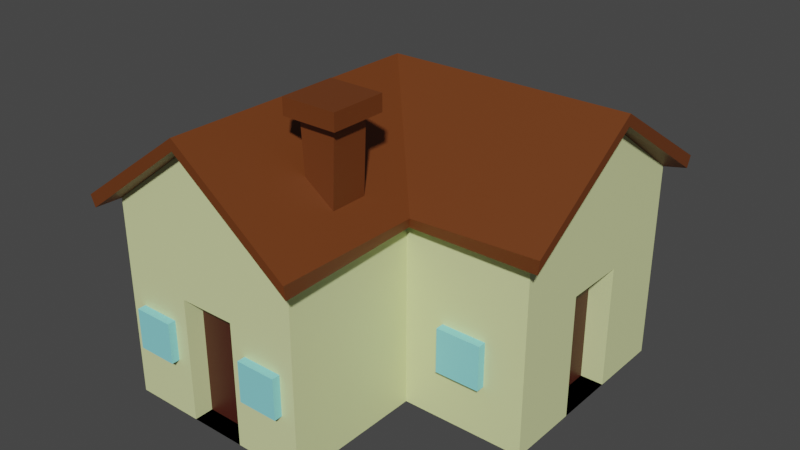 # Source: building3.blend  (saved by Blender 4.0.36; exported with 4.5.12 LTS)
import bpy
from mathutils import Matrix  # noqa: F401  (used for matrix-valued properties, if any)

bpy.ops.wm.read_factory_settings(use_empty=True)
scene = bpy.context.scene
scene.name = 'Scene'

# ---- collections
col_collection = bpy.data.collections.new('Collection'); scene.collection.children.link(col_collection)

# ---- materials (node trees are filled in below, after node groups)
mat_color1 = bpy.data.materials.new('color1')
mat_color1.alpha_threshold = 0.0
mat_color1.roughness = 0.5
mat_color1.line_color = (0.0, 0.0, 0.0, 1.0)
mat_color2 = bpy.data.materials.new('color2')
mat_windows = bpy.data.materials.new('windows')
mat_door = bpy.data.materials.new('door')

# ---- node groups
ng_auto_smooth = bpy.data.node_groups.new('Auto Smooth', 'GeometryNodeTree')
_s = ng_auto_smooth.interface.new_socket(name='Geometry', in_out='OUTPUT', socket_type='NodeSocketGeometry')
_s = ng_auto_smooth.interface.new_socket(name='Geometry', in_out='INPUT', socket_type='NodeSocketGeometry')
_s = ng_auto_smooth.interface.new_socket(name='Angle', in_out='INPUT', socket_type='NodeSocketFloat')
_s.subtype = 'ANGLE'
_s.min_value = 0.0
_s.max_value = 3.142
ng_auto_smooth.is_modifier = True
_N = ng_auto_smooth.nodes; _L = ng_auto_smooth.links
n0 = _N.new('NodeGroupOutput'); n0.name = 'Group Output'; n0.location = (480, -100)
n1 = _N.new('NodeGroupInput'); n1.name = 'Group Input'; n1.location = (-420, -300)
n2 = _N.new('NodeGroupInput'); n2.name = 'Group Input.001'; n2.location = (-60, -100)
n3 = _N.new('GeometryNodeSetShadeSmooth'); n3.name = 'Set Shade Smooth'; n3.location = (120, -100)
n3.domain = 'EDGE'
n4 = _N.new('GeometryNodeSetShadeSmooth'); n4.name = 'Set Shade Smooth.001'; n4.location = (300, -100)
n5 = _N.new('GeometryNodeInputMeshEdgeAngle'); n5.name = 'Edge Angle'; n5.location = (-420, -220)
n6 = _N.new('GeometryNodeInputEdgeSmooth'); n6.name = 'Is Edge Smooth'; n6.location = (-60, -160)
n7 = _N.new('GeometryNodeInputShadeSmooth'); n7.name = 'Is Face Smooth'; n7.location = (-240, -340)
n8 = _N.new('FunctionNodeBooleanMath'); n8.name = 'Boolean Math'; n8.location = (-60, -220)
n9 = _N.new('FunctionNodeCompare'); n9.name = 'Compare'; n9.location = (-240, -180)
n9.operation = 'LESS_EQUAL'
_L.new(n5.outputs[0], n9.inputs[0])
_L.new(n4.outputs[0], n0.inputs[0])
_L.new(n1.outputs[1], n9.inputs[1])
_L.new(n9.outputs[0], n8.inputs[0])
_L.new(n7.outputs[0], n8.inputs[1])
_L.new(n2.outputs[0], n3.inputs[0])
_L.new(n6.outputs[0], n3.inputs[1])
_L.new(n3.outputs[0], n4.inputs[0])
_L.new(n8.outputs[0], n3.inputs[2])
n0.is_active_output = True

# ---- material node trees
mat_color1.use_nodes = True; mat_color1.node_tree.nodes.clear()
_N = mat_color1.node_tree.nodes; _L = mat_color1.node_tree.links
n0 = _N.new('ShaderNodeOutputMaterial'); n0.name = 'Material Output'; n0.location = (300, 300)
n1 = _N.new('ShaderNodeBsdfPrincipled'); n1.name = 'Principled BSDF'; n1.location = (10, 300)
n1.distribution = 'GGX'
n1.subsurface_method = 'RANDOM_WALK_SKIN'
n1.inputs[0].default_value = (0.736, 0.8002, 0.3947, 1.0)
n1.inputs[3].default_value = 1.45
n1.inputs[27].default_value = (0.0, 0.0, 0.0, 1.0)
n1.inputs[28].default_value = 1.0
_L.new(n1.outputs[0], n0.inputs[0])
n0.is_active_output = True
mat_color2.use_nodes = True; mat_color2.node_tree.nodes.clear()
_N = mat_color2.node_tree.nodes; _L = mat_color2.node_tree.links
n0 = _N.new('ShaderNodeBsdfPrincipled'); n0.name = 'Principled BSDF'; n0.location = (10, 300)
n0.inputs[0].default_value = (0.1497, 0.03948, 0.007266, 1.0)
n0.inputs[3].default_value = 1.45
n1 = _N.new('ShaderNodeOutputMaterial'); n1.name = 'Material Output'; n1.location = (300, 300)
_L.new(n0.outputs[0], n1.inputs[0])
n1.is_active_output = True
mat_windows.use_nodes = True; mat_windows.node_tree.nodes.clear()
_N = mat_windows.node_tree.nodes; _L = mat_windows.node_tree.links
n0 = _N.new('ShaderNodeBsdfPrincipled'); n0.name = 'Principled BSDF'; n0.location = (10, 300)
n0.inputs[0].default_value = (0.2699, 0.7681, 0.8001, 1.0)
n0.inputs[3].default_value = 1.45
n1 = _N.new('ShaderNodeOutputMaterial'); n1.name = 'Material Output'; n1.location = (300, 300)
_L.new(n0.outputs[0], n1.inputs[0])
n1.is_active_output = True
mat_door.use_nodes = True; mat_door.node_tree.nodes.clear()
_N = mat_door.node_tree.nodes; _L = mat_door.node_tree.links
n0 = _N.new('ShaderNodeBsdfPrincipled'); n0.name = 'Principled BSDF'; n0.location = (10, 300)
n0.inputs[0].default_value = (0.06413, 0.01263, 0.006978, 1.0)
n0.inputs[3].default_value = 1.45
n1 = _N.new('ShaderNodeOutputMaterial'); n1.name = 'Material Output'; n1.location = (300, 300)
_L.new(n0.outputs[0], n1.inputs[0])
n1.is_active_output = True

# ---- world
world_world = bpy.data.worlds.new('World'); scene.world = world_world
world_world.use_nodes = True; world_world.node_tree.nodes.clear()
_N = world_world.node_tree.nodes; _L = world_world.node_tree.links
n0 = _N.new('ShaderNodeOutputWorld'); n0.name = 'World Output'; n0.location = (300, 300)
n1 = _N.new('ShaderNodeBackground'); n1.name = 'Background'; n1.location = (10, 300)
n1.inputs[0].default_value = (0.05088, 0.05088, 0.05088, 1.0)
_L.new(n1.outputs[0], n0.inputs[0])
n0.is_active_output = True
world_world.color = (0.05088, 0.05088, 0.05088)
world_world.use_sun_shadow = False
world_world.sun_shadow_jitter_overblur = 0.0

# ---- meshes
me_cube = bpy.data.meshes.new('Cube')
me_cube.from_pydata([(0.2324, -0.6801, 0.0), (0.2324, -0.6801, 1.271), (1.032, 0.6801, 1.271), (1.032, 0.6801, 0.0), (1.032, -0.6801, 1.271), (1.032, -0.6801, 0.0), (-1.032, 0.6801, 1.271), (-1.032, 0.6801, 0.0), (-1.032, -1.586, 0.0), (0.2324, -1.586, 0.0), (0.2324, -1.586, 1.271), (-1.032, -1.586, 1.271), (1.032, 0.0, 1.75), (-0.3998, -1.586, 1.75), (-0.5833, -1.586, 0.0), (-0.2163, -1.586, 0.0), (-0.2163, -1.586, 0.7953), (-0.5833, -1.586, 0.7953), (0.3176, -1.695, 1.265), (-0.4002, 0.0004157, 1.821), (1.136, 0.01808, 1.822), (-1.129, -1.695, 1.222), (0.3172, -0.7643, 1.209), (1.136, -0.7779, 1.22), (-1.144, 0.7902, 1.281), (1.136, 0.8065, 1.326), (-0.4176, -1.695, 1.75), (0.3298, -1.695, 1.188), (-1.116, 0.7653, 1.209), (1.136, 0.7764, 1.256), (1.136, 0.01766, 1.75), (1.136, -0.7645, 1.296), (0.3426, -0.7903, 1.279), (-0.4181, -1.695, 1.822), (-1.159, -1.695, 1.293), (1.136, 0.807, 1.326), (0.1374, -1.586, 0.6256), (0.1374, -1.586, 0.3656), (-0.937, -1.586, 0.3656), (-0.937, -1.586, 0.6256), (-0.1213, -1.586, 0.6256), (-0.1213, -1.586, 0.3656), (-0.6783, -1.586, 0.3656), (-0.6783, -1.586, 0.6256), (0.1374, -1.638, 0.6256), (0.1374, -1.638, 0.3656), (-0.937, -1.638, 0.3656), (-0.937, -1.638, 0.6256), (-0.1213, -1.638, 0.6256), (-0.1213, -1.638, 0.3656), (-0.6783, -1.638, 0.3656), (-0.6783, -1.638, 0.6256), (-0.5833, -1.464, 0.0), (-0.2163, -1.464, 0.0), (-0.2163, -1.464, 0.7953), (-0.5833, -1.464, 0.7953), (0.1614, -0.9402, 1.411), (0.1611, -1.175, 1.41), (-0.0291, -1.175, 1.546), (-0.02885, -0.9407, 1.547), (0.1815, -0.9402, 1.875), (0.1812, -1.175, 1.875), (-0.04917, -1.175, 1.875), (-0.04886, -0.9407, 1.875), (0.239, -0.8817, 1.875), (0.2385, -1.233, 1.875), (-0.1067, -1.234, 1.875), (-0.1062, -0.8824, 1.875), (0.239, -0.8817, 1.978), (0.2385, -1.233, 1.978), (-0.1067, -1.234, 1.978), (-0.1062, -0.8824, 1.978), (1.032, 0.2016, 0.7974), (1.032, 0.2016, 0.0), (1.032, -0.2016, 0.7974), (1.032, -0.2016, 0.0), (0.8839, 0.2016, 0.7974), (0.8839, 0.2016, 0.0), (0.8839, -0.2016, 0.7974), (0.8839, -0.2016, 0.0), (0.7764, -0.6801, 0.634), (0.4887, -0.6801, 0.6348), (0.4879, -0.6801, 0.3471), (0.7756, -0.6801, 0.3463), (0.7764, -0.7341, 0.634), (0.4887, -0.7341, 0.6348), (0.4879, -0.7341, 0.3471), (0.7756, -0.7341, 0.3463)], [], [(4, 2, 12), (1, 0, 82, 81), (4, 5, 75, 74), (7, 3, 5, 0), (0, 1, 10, 9), (7, 6, 2, 3), (10, 11, 17, 16), (6, 7, 8, 11), (22, 23, 31, 32), (7, 0, 9, 8), (27, 22, 32, 18), (11, 10, 13), (16, 17, 55, 54), (8, 9, 15, 14), (11, 8, 38, 39), (8, 14, 42, 38), (32, 31, 20, 19), (18, 32, 56, 57), (1, 4, 23, 22), (24, 25, 35), (24, 34, 33, 19), (25, 24, 19, 20), (4, 12, 30, 23), (10, 1, 22, 27), (2, 6, 28, 29), (23, 30, 20, 31), (26, 27, 18, 33), (21, 26, 33, 34), (29, 28, 24, 35), (30, 29, 35, 20), (28, 21, 34, 24), (25, 20, 35), (6, 11, 21, 28), (11, 13, 26, 21), (12, 2, 29, 30), (13, 10, 27, 26), (40, 41, 49, 48), (43, 39, 47, 51), (10, 16, 40, 36), (9, 10, 36, 37), (14, 17, 43, 42), (16, 15, 41, 40), (15, 9, 37, 41), (17, 11, 39, 43), (47, 46, 50, 51), (45, 44, 48, 49), (37, 36, 44, 45), (38, 42, 50, 46), (36, 40, 48, 44), (42, 43, 51, 50), (39, 38, 46, 47), (41, 37, 45, 49), (53, 54, 55, 52), (14, 15, 53, 52), (17, 14, 52, 55), (15, 16, 54, 53), (56, 59, 63, 60), (19, 33, 58, 59), (33, 18, 57, 58), (32, 19, 59, 56), (63, 62, 66, 67), (58, 57, 61, 62), (59, 58, 62, 63), (57, 56, 60, 61), (64, 67, 71, 68), (61, 60, 64, 65), (60, 63, 67, 64), (62, 61, 65, 66), (69, 68, 71, 70), (66, 65, 69, 70), (67, 66, 70, 71), (65, 64, 68, 69), (73, 72, 76, 77), (2, 4, 74, 72), (5, 3, 73, 75), (3, 2, 72, 73), (77, 76, 78, 79), (74, 75, 79, 78), (72, 74, 78, 76), (75, 73, 77, 79), (82, 83, 87, 86), (5, 4, 80, 83), (4, 1, 81, 80), (0, 5, 83, 82), (87, 84, 85, 86), (80, 81, 85, 84), (83, 80, 84, 87), (81, 82, 86, 85)])
me_cube.polygons.foreach_set('use_smooth', [True] * 88)
me_cube.polygons.foreach_set('material_index', [0, 0, 0, 0, 0, 0, 0, 0, 1, 0, 1, 0, 0, 0, 0, 0, 1, 1, 1, 0, 1, 1, 1, 1, 1, 1, 1, 1, 1, 1, 1, 0, 1, 1, 1, 1, 2, 2, 0, 0, 0, 0, 0, 0, 2, 2, 2, 2, 2, 2, 2, 2, 3, 0, 0, 0, 1, 1, 1, 1, 1, 1, 1, 1, 1, 1, 1, 1, 1, 1, 1, 1, 0, 0, 0, 0, 3, 0, 0, 0, 2, 0, 0, 0, 2, 2, 2, 2])
_uv = me_cube.uv_layers.new(name='UVMap')
_uv.uv.foreach_set('vector', [0.625, 0.5, 0.625, 0.25, 0.625, 0.5, 0.375, 0.5969, 0.125, 0.5969, 0.125, 0.5969, 0.375, 0.5969, 0.375, 0.5, 0.125, 0.5, 0.125, 0.5, 0.375, 0.5, 0.375, 0.75, 0.625, 0.75, 0.625, 1.0, 0.5281, 1.0, 0.125, 0.5969, 0.375, 0.5969, 0.375, 0.5969, 0.125, 0.5969, 0.625, 0.5, 0.875, 0.5, 0.875, 0.75, 0.625, 0.75, 0.375, 0.5969, 0.375, 0.75, 0.375, 0.75, 0.375, 0.5969, 0.625, 0.75, 0.375, 0.75, 0.375, 0.5, 0.625, 0.5, 0.375, 0.5969, 0.375, 0.5, 0.375, 0.5, 0.375, 0.5969, 0.375, 0.75, 0.5281, 1.0, 0.5281, 1.0, 0.375, 1.0, 0.375, 0.5969, 0.375, 0.5969, 0.375, 0.5969, 0.375, 0.5969, 0.375, 0.75, 0.375, 0.5969, 0.375, 0.75, 0.375, 0.5969, 0.375, 0.75, 0.375, 0.75, 0.375, 0.5969, 0.375, 1.0, 0.5281, 1.0, 0.5281, 1.0, 0.375, 1.0, 0.625, 0.5, 0.375, 0.5, 0.375, 0.5, 0.625, 0.5, 0.375, 1.0, 0.375, 1.0, 0.375, 1.0, 0.375, 1.0, 0.375, 0.5969, 0.375, 0.5, 0.375, 0.5, 0.375, 0.5969, 0.375, 0.5969, 0.375, 0.5969, 0.375, 0.5969, 0.375, 0.5969, 0.375, 0.5969, 0.375, 0.5, 0.375, 0.5, 0.375, 0.5969, 0.875, 0.5, 0.875, 0.75, 0.875, 0.75, 0.625, 0.75, 0.625, 0.5, 0.625, 0.5, 0.625, 0.5, 0.875, 0.75, 0.875, 0.5, 0.875, 0.6531, 0.875, 0.75, 0.625, 0.5, 0.625, 0.5, 0.625, 0.5, 0.625, 0.5, 0.375, 0.5969, 0.375, 0.5969, 0.375, 0.5969, 0.375, 0.5969, 0.875, 0.75, 0.875, 0.5, 0.875, 0.5, 0.875, 0.75, 0.625, 0.5, 0.625, 0.5, 0.625, 0.5, 0.625, 0.5, 0.375, 0.75, 0.375, 0.5969, 0.375, 0.5969, 0.375, 0.75, 0.375, 0.75, 0.375, 0.75, 0.375, 0.75, 0.375, 0.75, 0.875, 0.75, 0.875, 0.5, 0.875, 0.5, 0.875, 0.75, 0.625, 0.5, 0.625, 0.25, 0.625, 0.25, 0.625, 0.5, 0.625, 0.75, 0.625, 0.5, 0.625, 0.5, 0.625, 0.75, 0.875, 0.75, 0.875, 0.75, 0.875, 0.75, 0.625, 0.75, 0.625, 0.5, 0.625, 0.5, 0.625, 0.75, 0.375, 0.75, 0.375, 0.75, 0.375, 0.75, 0.375, 0.75, 0.625, 0.5, 0.625, 0.25, 0.625, 0.25, 0.625, 0.5, 0.375, 0.75, 0.375, 0.5969, 0.375, 0.5969, 0.375, 0.75, 0.375, 0.5969, 0.125, 0.5969, 0.125, 0.5969, 0.375, 0.5969, 0.375, 0.75, 0.375, 0.75, 0.375, 0.75, 0.375, 0.75, 0.375, 0.5969, 0.375, 0.5969, 0.375, 0.5969, 0.375, 0.5969, 0.125, 0.5969, 0.375, 0.5969, 0.375, 0.5969, 0.125, 0.5969, 0.125, 0.75, 0.375, 0.75, 0.375, 0.75, 0.125, 0.75, 0.375, 0.5969, 0.125, 0.5969, 0.125, 0.5969, 0.375, 0.5969, 0.5281, 1.0, 0.5281, 1.0, 0.5281, 1.0, 0.5281, 1.0, 0.375, 0.75, 0.375, 0.75, 0.375, 0.75, 0.375, 0.75, 0.625, 0.5, 0.375, 0.5, 0.375, 0.5, 0.625, 0.5, 0.125, 0.5969, 0.375, 0.5969, 0.375, 0.5969, 0.125, 0.5969, 0.125, 0.5969, 0.375, 0.5969, 0.375, 0.5969, 0.125, 0.5969, 0.375, 1.0, 0.375, 1.0, 0.375, 1.0, 0.375, 1.0, 0.375, 0.5969, 0.375, 0.5969, 0.375, 0.5969, 0.375, 0.5969, 0.125, 0.75, 0.375, 0.75, 0.375, 0.75, 0.125, 0.75, 0.625, 0.5, 0.375, 0.5, 0.375, 0.5, 0.625, 0.5, 0.5281, 1.0, 0.5281, 1.0, 0.5281, 1.0, 0.5281, 1.0, 0.125, 0.5969, 0.375, 0.5969, 0.375, 0.75, 0.125, 0.75, 0.375, 1.0, 0.5281, 1.0, 0.5281, 1.0, 0.375, 1.0, 0.375, 0.75, 0.125, 0.75, 0.125, 0.75, 0.375, 0.75, 0.125, 0.5969, 0.375, 0.5969, 0.375, 0.5969, 0.125, 0.5969, 0.375, 0.5969, 0.375, 0.5969, 0.375, 0.5969, 0.375, 0.5969, 0.625, 0.5, 0.625, 0.5, 0.625, 0.5, 0.625, 0.5, 0.375, 0.75, 0.375, 0.5969, 0.375, 0.5969, 0.375, 0.75, 0.375, 0.5969, 0.375, 0.5969, 0.375, 0.5969, 0.375, 0.5969, 0.625, 0.5, 0.625, 0.5, 0.625, 0.5, 0.625, 0.5, 0.375, 0.75, 0.375, 0.5969, 0.375, 0.5969, 0.375, 0.75, 0.625, 0.5, 0.625, 0.5, 0.625, 0.5, 0.625, 0.5, 0.375, 0.5969, 0.375, 0.5969, 0.375, 0.5969, 0.375, 0.5969, 0.375, 0.5969, 0.375, 0.5969, 0.375, 0.5969, 0.375, 0.5969, 0.375, 0.5969, 0.375, 0.5969, 0.375, 0.5969, 0.375, 0.5969, 0.375, 0.5969, 0.375, 0.5969, 0.375, 0.5969, 0.375, 0.5969, 0.375, 0.75, 0.375, 0.5969, 0.375, 0.5969, 0.375, 0.75, 0.375, 0.5969, 0.375, 0.5969, 0.375, 0.5969, 0.375, 0.5969, 0.375, 0.75, 0.375, 0.5969, 0.375, 0.5969, 0.375, 0.75, 0.625, 0.5, 0.625, 0.5, 0.625, 0.5, 0.625, 0.5, 0.375, 0.5969, 0.375, 0.5969, 0.375, 0.5969, 0.375, 0.5969, 0.625, 0.75, 0.875, 0.75, 0.875, 0.75, 0.625, 0.75, 0.625, 0.25, 0.625, 0.5, 0.625, 0.5, 0.625, 0.25, 0.625, 1.0, 0.625, 0.75, 0.625, 0.75, 0.625, 1.0, 0.625, 0.75, 0.875, 0.75, 0.875, 0.75, 0.625, 0.75, 0.375, 0.25, 0.625, 0.25, 0.625, 0.5, 0.375, 0.5, 0.375, 0.5, 0.125, 0.5, 0.125, 0.5, 0.375, 0.5, 0.625, 0.25, 0.625, 0.5, 0.625, 0.5, 0.625, 0.25, 0.625, 1.0, 0.625, 0.75, 0.625, 0.75, 0.625, 1.0, 0.5281, 1.0, 0.625, 1.0, 0.625, 1.0, 0.5281, 1.0, 0.125, 0.5, 0.375, 0.5, 0.375, 0.5, 0.125, 0.5, 0.375, 0.5, 0.375, 0.5969, 0.375, 0.5969, 0.375, 0.5, 0.5281, 1.0, 0.625, 1.0, 0.625, 1.0, 0.5281, 1.0, 0.125, 0.5, 0.375, 0.5, 0.375, 0.5969, 0.125, 0.5969, 0.375, 0.5, 0.375, 0.5969, 0.375, 0.5969, 0.375, 0.5, 0.125, 0.5, 0.375, 0.5, 0.375, 0.5, 0.125, 0.5, 0.375, 0.5969, 0.125, 0.5969, 0.125, 0.5969, 0.375, 0.5969])
me_cube.materials.append(mat_color1)
me_cube.materials.append(mat_color2)
me_cube.materials.append(mat_windows)
me_cube.materials.append(mat_door)
me_cube.use_mirror_vertex_groups = False
me_cube.update()

# ---- objects
ob_cube = bpy.data.objects.new('Cube', me_cube)

# ---- transforms, parenting, visibility, modifiers, constraints
ob_cube.location = (0.0, 0.0, 0.0)
ob_cube.lock_rotations_4d = False
ob_cube.empty_display_type = 'ARROWS'
ob_cube.lineart.crease_threshold = 0.0
_m = ob_cube.modifiers.new('Auto Smooth', 'NODES')
_m.node_group = ng_auto_smooth
_gi = [s.identifier for s in ng_auto_smooth.interface.items_tree if s.item_type == 'SOCKET' and s.in_out == 'INPUT']
_m[_gi[1]] = 0.5236  # Angle

# ---- collection membership
col_collection.objects.link(ob_cube)

# ---- scene / render settings (as saved in the file)
scene.frame_start = 1; scene.frame_end = 250; scene.frame_set(1)
scene.render.engine = 'CYCLES'
scene.cycles.sampling_pattern = 'TABULATED_SOBOL'
scene.view_settings.view_transform = 'Filmic'
bpy.context.view_layer.update()

# ---- added for rendering (the .blend has no active camera and no usable light): camera, sun
cam_auto = bpy.data.cameras.new('AutoCamera')
cam_auto.lens = 50.0
cam_auto.sensor_width = 36.0
cam_auto.clip_end = 1000.0
ob_auto_camera = bpy.data.objects.new('AutoCamera', cam_auto)
scene.collection.objects.link(ob_auto_camera)
ob_auto_camera.location = (3.6239, -4.80693, 3.89775)
ob_auto_camera.rotation_euler = (1.09748, -7.21219e-08, 0.694738)
scene.camera = ob_auto_camera
light_auto_sun = bpy.data.lights.new('AutoSun', 'SUN')
light_auto_sun.energy = 3.0
light_auto_sun.angle = 0.0523599
ob_auto_sun = bpy.data.objects.new('AutoSun', light_auto_sun)
scene.collection.objects.link(ob_auto_sun)
ob_auto_sun.rotation_euler = (0.872665, 0.174533, 0.523599)
bpy.context.view_layer.update()

